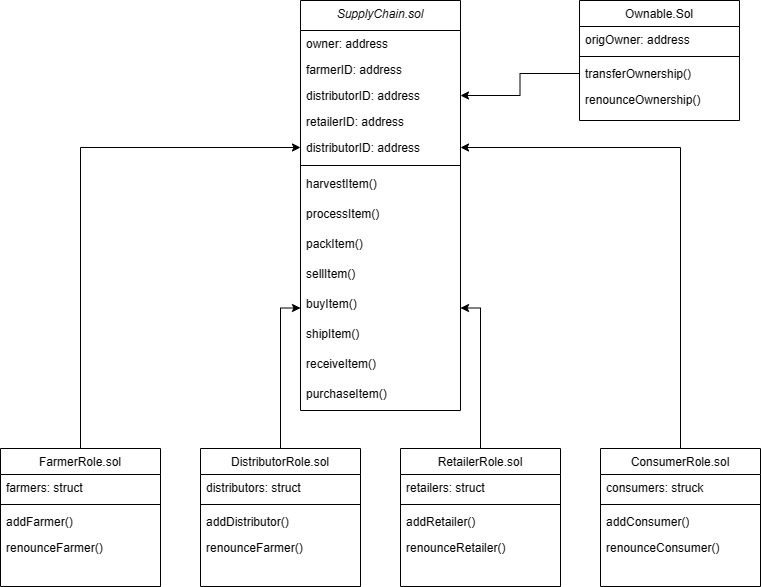

The diagram above was exported from draw.io. Its source (the exported page's mxGraphModel, read from the mxfile embedded in the PNG):
<mxGraphModel dx="1436" dy="764" grid="0" gridSize="10" guides="1" tooltips="1" connect="1" arrows="1" fold="1" page="1" pageScale="1" pageWidth="1169" pageHeight="827" background="#ffffff" math="0" shadow="0">
  <root>
    <mxCell id="WIyWlLk6GJQsqaUBKTNV-0" />
    <mxCell id="WIyWlLk6GJQsqaUBKTNV-1" parent="WIyWlLk6GJQsqaUBKTNV-0" />
    <mxCell id="zkfFHV4jXpPFQw0GAbJ--0" value="SupplyChain.sol" style="swimlane;fontStyle=2;align=center;verticalAlign=top;childLayout=stackLayout;horizontal=1;startSize=30;horizontalStack=0;resizeParent=1;resizeLast=0;collapsible=1;marginBottom=0;rounded=0;shadow=0;strokeWidth=1;" parent="WIyWlLk6GJQsqaUBKTNV-1" vertex="1">
      <mxGeometry x="340" y="150" width="160" height="410" as="geometry">
        <mxRectangle x="230" y="140" width="160" height="26" as="alternateBounds" />
      </mxGeometry>
    </mxCell>
    <mxCell id="zkfFHV4jXpPFQw0GAbJ--1" value="owner: address &#10;&#10;" style="text;align=left;verticalAlign=top;spacingLeft=4;spacingRight=4;overflow=hidden;rotatable=0;points=[[0,0.5],[1,0.5]];portConstraint=eastwest;" parent="zkfFHV4jXpPFQw0GAbJ--0" vertex="1">
      <mxGeometry y="30" width="160" height="26" as="geometry" />
    </mxCell>
    <mxCell id="zkfFHV4jXpPFQw0GAbJ--2" value="farmerID: address" style="text;align=left;verticalAlign=top;spacingLeft=4;spacingRight=4;overflow=hidden;rotatable=0;points=[[0,0.5],[1,0.5]];portConstraint=eastwest;rounded=0;shadow=0;html=0;" parent="zkfFHV4jXpPFQw0GAbJ--0" vertex="1">
      <mxGeometry y="56" width="160" height="26" as="geometry" />
    </mxCell>
    <mxCell id="zkfFHV4jXpPFQw0GAbJ--3" value="distributorID: address" style="text;align=left;verticalAlign=top;spacingLeft=4;spacingRight=4;overflow=hidden;rotatable=0;points=[[0,0.5],[1,0.5]];portConstraint=eastwest;rounded=0;shadow=0;html=0;" parent="zkfFHV4jXpPFQw0GAbJ--0" vertex="1">
      <mxGeometry y="82" width="160" height="26" as="geometry" />
    </mxCell>
    <mxCell id="6Fa24ZfBsLd85KPYz6Yt-2" value="retailerID: address" style="text;align=left;verticalAlign=top;spacingLeft=4;spacingRight=4;overflow=hidden;rotatable=0;points=[[0,0.5],[1,0.5]];portConstraint=eastwest;rounded=0;shadow=0;html=0;" vertex="1" parent="zkfFHV4jXpPFQw0GAbJ--0">
      <mxGeometry y="108" width="160" height="26" as="geometry" />
    </mxCell>
    <mxCell id="6Fa24ZfBsLd85KPYz6Yt-3" value="distributorID: address" style="text;align=left;verticalAlign=top;spacingLeft=4;spacingRight=4;overflow=hidden;rotatable=0;points=[[0,0.5],[1,0.5]];portConstraint=eastwest;rounded=0;shadow=0;html=0;" vertex="1" parent="zkfFHV4jXpPFQw0GAbJ--0">
      <mxGeometry y="134" width="160" height="26" as="geometry" />
    </mxCell>
    <mxCell id="zkfFHV4jXpPFQw0GAbJ--4" value="" style="line;html=1;strokeWidth=1;align=left;verticalAlign=middle;spacingTop=-1;spacingLeft=3;spacingRight=3;rotatable=0;labelPosition=right;points=[];portConstraint=eastwest;" parent="zkfFHV4jXpPFQw0GAbJ--0" vertex="1">
      <mxGeometry y="160" width="160" height="10" as="geometry" />
    </mxCell>
    <mxCell id="zkfFHV4jXpPFQw0GAbJ--5" value="harvestItem()" style="text;align=left;verticalAlign=top;spacingLeft=4;spacingRight=4;overflow=hidden;rotatable=0;points=[[0,0.5],[1,0.5]];portConstraint=eastwest;" parent="zkfFHV4jXpPFQw0GAbJ--0" vertex="1">
      <mxGeometry y="170" width="160" height="30" as="geometry" />
    </mxCell>
    <mxCell id="6Fa24ZfBsLd85KPYz6Yt-53" value="processItem()" style="text;align=left;verticalAlign=top;spacingLeft=4;spacingRight=4;overflow=hidden;rotatable=0;points=[[0,0.5],[1,0.5]];portConstraint=eastwest;" vertex="1" parent="zkfFHV4jXpPFQw0GAbJ--0">
      <mxGeometry y="200" width="160" height="30" as="geometry" />
    </mxCell>
    <mxCell id="6Fa24ZfBsLd85KPYz6Yt-54" value="packItem()" style="text;align=left;verticalAlign=top;spacingLeft=4;spacingRight=4;overflow=hidden;rotatable=0;points=[[0,0.5],[1,0.5]];portConstraint=eastwest;" vertex="1" parent="zkfFHV4jXpPFQw0GAbJ--0">
      <mxGeometry y="230" width="160" height="30" as="geometry" />
    </mxCell>
    <mxCell id="6Fa24ZfBsLd85KPYz6Yt-55" value="sellItem()" style="text;align=left;verticalAlign=top;spacingLeft=4;spacingRight=4;overflow=hidden;rotatable=0;points=[[0,0.5],[1,0.5]];portConstraint=eastwest;" vertex="1" parent="zkfFHV4jXpPFQw0GAbJ--0">
      <mxGeometry y="260" width="160" height="30" as="geometry" />
    </mxCell>
    <mxCell id="6Fa24ZfBsLd85KPYz6Yt-56" value="buyItem()" style="text;align=left;verticalAlign=top;spacingLeft=4;spacingRight=4;overflow=hidden;rotatable=0;points=[[0,0.5],[1,0.5]];portConstraint=eastwest;" vertex="1" parent="zkfFHV4jXpPFQw0GAbJ--0">
      <mxGeometry y="290" width="160" height="30" as="geometry" />
    </mxCell>
    <mxCell id="6Fa24ZfBsLd85KPYz6Yt-57" value="shipItem()" style="text;align=left;verticalAlign=top;spacingLeft=4;spacingRight=4;overflow=hidden;rotatable=0;points=[[0,0.5],[1,0.5]];portConstraint=eastwest;" vertex="1" parent="zkfFHV4jXpPFQw0GAbJ--0">
      <mxGeometry y="320" width="160" height="30" as="geometry" />
    </mxCell>
    <mxCell id="6Fa24ZfBsLd85KPYz6Yt-58" value="receiveItem()" style="text;align=left;verticalAlign=top;spacingLeft=4;spacingRight=4;overflow=hidden;rotatable=0;points=[[0,0.5],[1,0.5]];portConstraint=eastwest;" vertex="1" parent="zkfFHV4jXpPFQw0GAbJ--0">
      <mxGeometry y="350" width="160" height="30" as="geometry" />
    </mxCell>
    <mxCell id="6Fa24ZfBsLd85KPYz6Yt-59" value="purchaseItem()" style="text;align=left;verticalAlign=top;spacingLeft=4;spacingRight=4;overflow=hidden;rotatable=0;points=[[0,0.5],[1,0.5]];portConstraint=eastwest;" vertex="1" parent="zkfFHV4jXpPFQw0GAbJ--0">
      <mxGeometry y="380" width="160" height="30" as="geometry" />
    </mxCell>
    <mxCell id="6Fa24ZfBsLd85KPYz6Yt-28" style="edgeStyle=orthogonalEdgeStyle;rounded=0;orthogonalLoop=1;jettySize=auto;html=1;entryX=0;entryY=0.5;entryDx=0;entryDy=0;" edge="1" parent="WIyWlLk6GJQsqaUBKTNV-1" source="zkfFHV4jXpPFQw0GAbJ--6" target="6Fa24ZfBsLd85KPYz6Yt-3">
      <mxGeometry relative="1" as="geometry">
        <mxPoint x="120" y="300" as="targetPoint" />
      </mxGeometry>
    </mxCell>
    <mxCell id="zkfFHV4jXpPFQw0GAbJ--6" value="FarmerRole.sol" style="swimlane;fontStyle=0;align=center;verticalAlign=top;childLayout=stackLayout;horizontal=1;startSize=26;horizontalStack=0;resizeParent=1;resizeLast=0;collapsible=1;marginBottom=0;rounded=0;shadow=0;strokeWidth=1;" parent="WIyWlLk6GJQsqaUBKTNV-1" vertex="1">
      <mxGeometry x="40" y="598" width="160" height="138" as="geometry">
        <mxRectangle x="130" y="380" width="160" height="26" as="alternateBounds" />
      </mxGeometry>
    </mxCell>
    <mxCell id="zkfFHV4jXpPFQw0GAbJ--7" value="farmers: struct" style="text;align=left;verticalAlign=top;spacingLeft=4;spacingRight=4;overflow=hidden;rotatable=0;points=[[0,0.5],[1,0.5]];portConstraint=eastwest;" parent="zkfFHV4jXpPFQw0GAbJ--6" vertex="1">
      <mxGeometry y="26" width="160" height="26" as="geometry" />
    </mxCell>
    <mxCell id="zkfFHV4jXpPFQw0GAbJ--9" value="" style="line;html=1;strokeWidth=1;align=left;verticalAlign=middle;spacingTop=-1;spacingLeft=3;spacingRight=3;rotatable=0;labelPosition=right;points=[];portConstraint=eastwest;" parent="zkfFHV4jXpPFQw0GAbJ--6" vertex="1">
      <mxGeometry y="52" width="160" height="8" as="geometry" />
    </mxCell>
    <mxCell id="zkfFHV4jXpPFQw0GAbJ--10" value="addFarmer()" style="text;align=left;verticalAlign=top;spacingLeft=4;spacingRight=4;overflow=hidden;rotatable=0;points=[[0,0.5],[1,0.5]];portConstraint=eastwest;fontStyle=0" parent="zkfFHV4jXpPFQw0GAbJ--6" vertex="1">
      <mxGeometry y="60" width="160" height="26" as="geometry" />
    </mxCell>
    <mxCell id="zkfFHV4jXpPFQw0GAbJ--11" value="renounceFarmer()" style="text;align=left;verticalAlign=top;spacingLeft=4;spacingRight=4;overflow=hidden;rotatable=0;points=[[0,0.5],[1,0.5]];portConstraint=eastwest;" parent="zkfFHV4jXpPFQw0GAbJ--6" vertex="1">
      <mxGeometry y="86" width="160" height="26" as="geometry" />
    </mxCell>
    <mxCell id="zkfFHV4jXpPFQw0GAbJ--17" value="Ownable.Sol" style="swimlane;fontStyle=0;align=center;verticalAlign=top;childLayout=stackLayout;horizontal=1;startSize=26;horizontalStack=0;resizeParent=1;resizeLast=0;collapsible=1;marginBottom=0;rounded=0;shadow=0;strokeWidth=1;" parent="WIyWlLk6GJQsqaUBKTNV-1" vertex="1">
      <mxGeometry x="619" y="150" width="160" height="120" as="geometry">
        <mxRectangle x="550" y="140" width="160" height="26" as="alternateBounds" />
      </mxGeometry>
    </mxCell>
    <mxCell id="zkfFHV4jXpPFQw0GAbJ--18" value="origOwner: address" style="text;align=left;verticalAlign=top;spacingLeft=4;spacingRight=4;overflow=hidden;rotatable=0;points=[[0,0.5],[1,0.5]];portConstraint=eastwest;" parent="zkfFHV4jXpPFQw0GAbJ--17" vertex="1">
      <mxGeometry y="26" width="160" height="26" as="geometry" />
    </mxCell>
    <mxCell id="zkfFHV4jXpPFQw0GAbJ--23" value="" style="line;html=1;strokeWidth=1;align=left;verticalAlign=middle;spacingTop=-1;spacingLeft=3;spacingRight=3;rotatable=0;labelPosition=right;points=[];portConstraint=eastwest;" parent="zkfFHV4jXpPFQw0GAbJ--17" vertex="1">
      <mxGeometry y="52" width="160" height="8" as="geometry" />
    </mxCell>
    <mxCell id="zkfFHV4jXpPFQw0GAbJ--24" value="transferOwnership()" style="text;align=left;verticalAlign=top;spacingLeft=4;spacingRight=4;overflow=hidden;rotatable=0;points=[[0,0.5],[1,0.5]];portConstraint=eastwest;" parent="zkfFHV4jXpPFQw0GAbJ--17" vertex="1">
      <mxGeometry y="60" width="160" height="26" as="geometry" />
    </mxCell>
    <mxCell id="zkfFHV4jXpPFQw0GAbJ--25" value="renounceOwnership()" style="text;align=left;verticalAlign=top;spacingLeft=4;spacingRight=4;overflow=hidden;rotatable=0;points=[[0,0.5],[1,0.5]];portConstraint=eastwest;" parent="zkfFHV4jXpPFQw0GAbJ--17" vertex="1">
      <mxGeometry y="86" width="160" height="26" as="geometry" />
    </mxCell>
    <mxCell id="6Fa24ZfBsLd85KPYz6Yt-31" value="" style="edgeStyle=orthogonalEdgeStyle;rounded=0;orthogonalLoop=1;jettySize=auto;html=1;entryX=0;entryY=0.75;entryDx=0;entryDy=0;" edge="1" parent="WIyWlLk6GJQsqaUBKTNV-1" source="6Fa24ZfBsLd85KPYz6Yt-10" target="zkfFHV4jXpPFQw0GAbJ--0">
      <mxGeometry relative="1" as="geometry">
        <mxPoint x="414" y="342" as="targetPoint" />
        <Array as="points">
          <mxPoint x="320" y="458" />
        </Array>
      </mxGeometry>
    </mxCell>
    <mxCell id="6Fa24ZfBsLd85KPYz6Yt-10" value="DistributorRole.sol" style="swimlane;fontStyle=0;align=center;verticalAlign=top;childLayout=stackLayout;horizontal=1;startSize=26;horizontalStack=0;resizeParent=1;resizeLast=0;collapsible=1;marginBottom=0;rounded=0;shadow=0;strokeWidth=1;" vertex="1" parent="WIyWlLk6GJQsqaUBKTNV-1">
      <mxGeometry x="240" y="598" width="160" height="138" as="geometry">
        <mxRectangle x="130" y="380" width="160" height="26" as="alternateBounds" />
      </mxGeometry>
    </mxCell>
    <mxCell id="6Fa24ZfBsLd85KPYz6Yt-11" value="distributors: struct" style="text;align=left;verticalAlign=top;spacingLeft=4;spacingRight=4;overflow=hidden;rotatable=0;points=[[0,0.5],[1,0.5]];portConstraint=eastwest;" vertex="1" parent="6Fa24ZfBsLd85KPYz6Yt-10">
      <mxGeometry y="26" width="160" height="26" as="geometry" />
    </mxCell>
    <mxCell id="6Fa24ZfBsLd85KPYz6Yt-13" value="" style="line;html=1;strokeWidth=1;align=left;verticalAlign=middle;spacingTop=-1;spacingLeft=3;spacingRight=3;rotatable=0;labelPosition=right;points=[];portConstraint=eastwest;" vertex="1" parent="6Fa24ZfBsLd85KPYz6Yt-10">
      <mxGeometry y="52" width="160" height="8" as="geometry" />
    </mxCell>
    <mxCell id="6Fa24ZfBsLd85KPYz6Yt-14" value="addDistributor()" style="text;align=left;verticalAlign=top;spacingLeft=4;spacingRight=4;overflow=hidden;rotatable=0;points=[[0,0.5],[1,0.5]];portConstraint=eastwest;fontStyle=0" vertex="1" parent="6Fa24ZfBsLd85KPYz6Yt-10">
      <mxGeometry y="60" width="160" height="26" as="geometry" />
    </mxCell>
    <mxCell id="6Fa24ZfBsLd85KPYz6Yt-15" value="renounceFarmer()" style="text;align=left;verticalAlign=top;spacingLeft=4;spacingRight=4;overflow=hidden;rotatable=0;points=[[0,0.5],[1,0.5]];portConstraint=eastwest;" vertex="1" parent="6Fa24ZfBsLd85KPYz6Yt-10">
      <mxGeometry y="86" width="160" height="26" as="geometry" />
    </mxCell>
    <mxCell id="6Fa24ZfBsLd85KPYz6Yt-49" value="" style="edgeStyle=orthogonalEdgeStyle;rounded=0;orthogonalLoop=1;jettySize=auto;html=1;entryX=1;entryY=0.75;entryDx=0;entryDy=0;" edge="1" parent="WIyWlLk6GJQsqaUBKTNV-1" source="6Fa24ZfBsLd85KPYz6Yt-16" target="zkfFHV4jXpPFQw0GAbJ--0">
      <mxGeometry relative="1" as="geometry">
        <mxPoint x="414" y="362" as="targetPoint" />
      </mxGeometry>
    </mxCell>
    <mxCell id="6Fa24ZfBsLd85KPYz6Yt-16" value="RetailerRole.sol" style="swimlane;fontStyle=0;align=center;verticalAlign=top;childLayout=stackLayout;horizontal=1;startSize=26;horizontalStack=0;resizeParent=1;resizeLast=0;collapsible=1;marginBottom=0;rounded=0;shadow=0;strokeWidth=1;" vertex="1" parent="WIyWlLk6GJQsqaUBKTNV-1">
      <mxGeometry x="440" y="598" width="160" height="138" as="geometry">
        <mxRectangle x="130" y="380" width="160" height="26" as="alternateBounds" />
      </mxGeometry>
    </mxCell>
    <mxCell id="6Fa24ZfBsLd85KPYz6Yt-17" value="retailers: struct" style="text;align=left;verticalAlign=top;spacingLeft=4;spacingRight=4;overflow=hidden;rotatable=0;points=[[0,0.5],[1,0.5]];portConstraint=eastwest;" vertex="1" parent="6Fa24ZfBsLd85KPYz6Yt-16">
      <mxGeometry y="26" width="160" height="26" as="geometry" />
    </mxCell>
    <mxCell id="6Fa24ZfBsLd85KPYz6Yt-19" value="" style="line;html=1;strokeWidth=1;align=left;verticalAlign=middle;spacingTop=-1;spacingLeft=3;spacingRight=3;rotatable=0;labelPosition=right;points=[];portConstraint=eastwest;" vertex="1" parent="6Fa24ZfBsLd85KPYz6Yt-16">
      <mxGeometry y="52" width="160" height="8" as="geometry" />
    </mxCell>
    <mxCell id="6Fa24ZfBsLd85KPYz6Yt-20" value="addRetailer()" style="text;align=left;verticalAlign=top;spacingLeft=4;spacingRight=4;overflow=hidden;rotatable=0;points=[[0,0.5],[1,0.5]];portConstraint=eastwest;fontStyle=0" vertex="1" parent="6Fa24ZfBsLd85KPYz6Yt-16">
      <mxGeometry y="60" width="160" height="26" as="geometry" />
    </mxCell>
    <mxCell id="6Fa24ZfBsLd85KPYz6Yt-21" value="renounceRetailer()" style="text;align=left;verticalAlign=top;spacingLeft=4;spacingRight=4;overflow=hidden;rotatable=0;points=[[0,0.5],[1,0.5]];portConstraint=eastwest;" vertex="1" parent="6Fa24ZfBsLd85KPYz6Yt-16">
      <mxGeometry y="86" width="160" height="26" as="geometry" />
    </mxCell>
    <mxCell id="6Fa24ZfBsLd85KPYz6Yt-51" value="" style="edgeStyle=orthogonalEdgeStyle;rounded=0;orthogonalLoop=1;jettySize=auto;html=1;entryX=1;entryY=0.5;entryDx=0;entryDy=0;" edge="1" parent="WIyWlLk6GJQsqaUBKTNV-1" source="6Fa24ZfBsLd85KPYz6Yt-22" target="6Fa24ZfBsLd85KPYz6Yt-3">
      <mxGeometry relative="1" as="geometry">
        <mxPoint x="720" y="341" as="targetPoint" />
      </mxGeometry>
    </mxCell>
    <mxCell id="6Fa24ZfBsLd85KPYz6Yt-22" value="ConsumerRole.sol" style="swimlane;fontStyle=0;align=center;verticalAlign=top;childLayout=stackLayout;horizontal=1;startSize=26;horizontalStack=0;resizeParent=1;resizeLast=0;collapsible=1;marginBottom=0;rounded=0;shadow=0;strokeWidth=1;" vertex="1" parent="WIyWlLk6GJQsqaUBKTNV-1">
      <mxGeometry x="640" y="598" width="160" height="138" as="geometry">
        <mxRectangle x="130" y="380" width="160" height="26" as="alternateBounds" />
      </mxGeometry>
    </mxCell>
    <mxCell id="6Fa24ZfBsLd85KPYz6Yt-23" value="consumers: struck" style="text;align=left;verticalAlign=top;spacingLeft=4;spacingRight=4;overflow=hidden;rotatable=0;points=[[0,0.5],[1,0.5]];portConstraint=eastwest;" vertex="1" parent="6Fa24ZfBsLd85KPYz6Yt-22">
      <mxGeometry y="26" width="160" height="26" as="geometry" />
    </mxCell>
    <mxCell id="6Fa24ZfBsLd85KPYz6Yt-25" value="" style="line;html=1;strokeWidth=1;align=left;verticalAlign=middle;spacingTop=-1;spacingLeft=3;spacingRight=3;rotatable=0;labelPosition=right;points=[];portConstraint=eastwest;" vertex="1" parent="6Fa24ZfBsLd85KPYz6Yt-22">
      <mxGeometry y="52" width="160" height="8" as="geometry" />
    </mxCell>
    <mxCell id="6Fa24ZfBsLd85KPYz6Yt-26" value="addConsumer()" style="text;align=left;verticalAlign=top;spacingLeft=4;spacingRight=4;overflow=hidden;rotatable=0;points=[[0,0.5],[1,0.5]];portConstraint=eastwest;fontStyle=0" vertex="1" parent="6Fa24ZfBsLd85KPYz6Yt-22">
      <mxGeometry y="60" width="160" height="26" as="geometry" />
    </mxCell>
    <mxCell id="6Fa24ZfBsLd85KPYz6Yt-27" value="renounceConsumer()" style="text;align=left;verticalAlign=top;spacingLeft=4;spacingRight=4;overflow=hidden;rotatable=0;points=[[0,0.5],[1,0.5]];portConstraint=eastwest;" vertex="1" parent="6Fa24ZfBsLd85KPYz6Yt-22">
      <mxGeometry y="86" width="160" height="26" as="geometry" />
    </mxCell>
    <mxCell id="6Fa24ZfBsLd85KPYz6Yt-63" style="edgeStyle=orthogonalEdgeStyle;rounded=0;orthogonalLoop=1;jettySize=auto;html=1;exitX=0;exitY=0.5;exitDx=0;exitDy=0;entryX=1;entryY=0.5;entryDx=0;entryDy=0;fontColor=none;" edge="1" parent="WIyWlLk6GJQsqaUBKTNV-1" source="zkfFHV4jXpPFQw0GAbJ--24" target="zkfFHV4jXpPFQw0GAbJ--3">
      <mxGeometry relative="1" as="geometry" />
    </mxCell>
  </root>
</mxGraphModel>